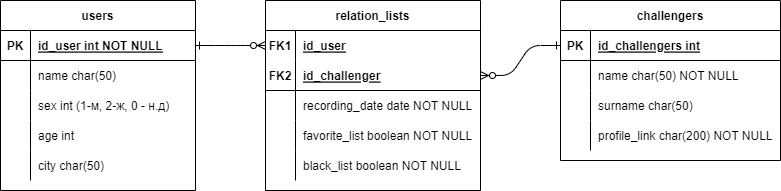

The diagram above was exported from draw.io. Its source (the exported page's mxGraphModel, read from the mxfile embedded in the PNG):
<mxGraphModel dx="830" dy="457" grid="1" gridSize="10" guides="1" tooltips="1" connect="1" arrows="1" fold="1" page="1" pageScale="1" pageWidth="850" pageHeight="1100" math="0" shadow="0" extFonts="Permanent Marker^https://fonts.googleapis.com/css?family=Permanent+Marker">
  <root>
    <mxCell id="0" />
    <mxCell id="1" parent="0" />
    <mxCell id="C-vyLk0tnHw3VtMMgP7b-1" value="" style="edgeStyle=entityRelationEdgeStyle;endArrow=ERzeroToMany;startArrow=ERone;endFill=1;startFill=0;entryX=0;entryY=0.5;entryDx=0;entryDy=0;" parent="1" source="C-vyLk0tnHw3VtMMgP7b-24" target="C-vyLk0tnHw3VtMMgP7b-3" edge="1">
      <mxGeometry width="100" height="100" relative="1" as="geometry">
        <mxPoint x="285" y="700" as="sourcePoint" />
        <mxPoint x="385" y="600" as="targetPoint" />
      </mxGeometry>
    </mxCell>
    <mxCell id="C-vyLk0tnHw3VtMMgP7b-2" value="relation_lists" style="shape=table;startSize=30;container=1;collapsible=1;childLayout=tableLayout;fixedRows=1;rowLines=0;fontStyle=1;align=center;resizeLast=1;" parent="1" vertex="1">
      <mxGeometry x="305" y="100" width="215" height="190" as="geometry" />
    </mxCell>
    <mxCell id="C-vyLk0tnHw3VtMMgP7b-3" value="" style="shape=partialRectangle;collapsible=0;dropTarget=0;pointerEvents=0;fillColor=none;points=[[0,0.5],[1,0.5]];portConstraint=eastwest;top=0;left=0;right=0;bottom=0;" parent="C-vyLk0tnHw3VtMMgP7b-2" vertex="1">
      <mxGeometry y="30" width="215" height="30" as="geometry" />
    </mxCell>
    <mxCell id="C-vyLk0tnHw3VtMMgP7b-4" value="FK1" style="shape=partialRectangle;overflow=hidden;connectable=0;fillColor=none;top=0;left=0;bottom=0;right=0;fontStyle=1;" parent="C-vyLk0tnHw3VtMMgP7b-3" vertex="1">
      <mxGeometry width="30" height="30" as="geometry">
        <mxRectangle width="30" height="30" as="alternateBounds" />
      </mxGeometry>
    </mxCell>
    <mxCell id="C-vyLk0tnHw3VtMMgP7b-5" value="id_user" style="shape=partialRectangle;overflow=hidden;connectable=0;fillColor=none;top=0;left=0;bottom=0;right=0;align=left;spacingLeft=6;fontStyle=5;" parent="C-vyLk0tnHw3VtMMgP7b-3" vertex="1">
      <mxGeometry x="30" width="185" height="30" as="geometry">
        <mxRectangle width="185" height="30" as="alternateBounds" />
      </mxGeometry>
    </mxCell>
    <mxCell id="9kWRutIf5DxXqm2evigI-10" style="shape=partialRectangle;collapsible=0;dropTarget=0;pointerEvents=0;fillColor=none;points=[[0,0.5],[1,0.5]];portConstraint=eastwest;top=0;left=0;right=0;bottom=1;" vertex="1" parent="C-vyLk0tnHw3VtMMgP7b-2">
      <mxGeometry y="60" width="215" height="30" as="geometry" />
    </mxCell>
    <mxCell id="9kWRutIf5DxXqm2evigI-11" value="FK2" style="shape=partialRectangle;overflow=hidden;connectable=0;fillColor=none;top=0;left=0;bottom=1;right=0;fontStyle=1;" vertex="1" parent="9kWRutIf5DxXqm2evigI-10">
      <mxGeometry width="30" height="30" as="geometry">
        <mxRectangle width="30" height="30" as="alternateBounds" />
      </mxGeometry>
    </mxCell>
    <mxCell id="9kWRutIf5DxXqm2evigI-12" value="id_challenger" style="shape=partialRectangle;overflow=hidden;connectable=0;fillColor=none;top=0;left=0;bottom=1;right=0;align=left;spacingLeft=6;fontStyle=5;" vertex="1" parent="9kWRutIf5DxXqm2evigI-10">
      <mxGeometry x="30" width="185" height="30" as="geometry">
        <mxRectangle width="185" height="30" as="alternateBounds" />
      </mxGeometry>
    </mxCell>
    <mxCell id="C-vyLk0tnHw3VtMMgP7b-6" value="" style="shape=partialRectangle;collapsible=0;dropTarget=0;pointerEvents=0;fillColor=none;points=[[0,0.5],[1,0.5]];portConstraint=eastwest;top=0;left=0;right=0;bottom=0;" parent="C-vyLk0tnHw3VtMMgP7b-2" vertex="1">
      <mxGeometry y="90" width="215" height="30" as="geometry" />
    </mxCell>
    <mxCell id="C-vyLk0tnHw3VtMMgP7b-7" value="" style="shape=partialRectangle;overflow=hidden;connectable=0;fillColor=none;top=0;left=0;bottom=0;right=0;" parent="C-vyLk0tnHw3VtMMgP7b-6" vertex="1">
      <mxGeometry width="30" height="30" as="geometry">
        <mxRectangle width="30" height="30" as="alternateBounds" />
      </mxGeometry>
    </mxCell>
    <mxCell id="C-vyLk0tnHw3VtMMgP7b-8" value="recording_date date NOT NULL" style="shape=partialRectangle;overflow=hidden;connectable=0;fillColor=none;top=0;left=0;bottom=0;right=0;align=left;spacingLeft=6;" parent="C-vyLk0tnHw3VtMMgP7b-6" vertex="1">
      <mxGeometry x="30" width="185" height="30" as="geometry">
        <mxRectangle width="185" height="30" as="alternateBounds" />
      </mxGeometry>
    </mxCell>
    <mxCell id="C-vyLk0tnHw3VtMMgP7b-9" value="" style="shape=partialRectangle;collapsible=0;dropTarget=0;pointerEvents=0;fillColor=none;points=[[0,0.5],[1,0.5]];portConstraint=eastwest;top=0;left=0;right=0;bottom=0;" parent="C-vyLk0tnHw3VtMMgP7b-2" vertex="1">
      <mxGeometry y="120" width="215" height="30" as="geometry" />
    </mxCell>
    <mxCell id="C-vyLk0tnHw3VtMMgP7b-10" value="" style="shape=partialRectangle;overflow=hidden;connectable=0;fillColor=none;top=0;left=0;bottom=0;right=0;" parent="C-vyLk0tnHw3VtMMgP7b-9" vertex="1">
      <mxGeometry width="30" height="30" as="geometry">
        <mxRectangle width="30" height="30" as="alternateBounds" />
      </mxGeometry>
    </mxCell>
    <mxCell id="C-vyLk0tnHw3VtMMgP7b-11" value="favorite_list boolean NOT NULL" style="shape=partialRectangle;overflow=hidden;connectable=0;fillColor=none;top=0;left=0;bottom=0;right=0;align=left;spacingLeft=6;" parent="C-vyLk0tnHw3VtMMgP7b-9" vertex="1">
      <mxGeometry x="30" width="185" height="30" as="geometry">
        <mxRectangle width="185" height="30" as="alternateBounds" />
      </mxGeometry>
    </mxCell>
    <mxCell id="9kWRutIf5DxXqm2evigI-13" style="shape=partialRectangle;collapsible=0;dropTarget=0;pointerEvents=0;fillColor=none;points=[[0,0.5],[1,0.5]];portConstraint=eastwest;top=0;left=0;right=0;bottom=0;" vertex="1" parent="C-vyLk0tnHw3VtMMgP7b-2">
      <mxGeometry y="150" width="215" height="30" as="geometry" />
    </mxCell>
    <mxCell id="9kWRutIf5DxXqm2evigI-14" style="shape=partialRectangle;overflow=hidden;connectable=0;fillColor=none;top=0;left=0;bottom=0;right=0;" vertex="1" parent="9kWRutIf5DxXqm2evigI-13">
      <mxGeometry width="30" height="30" as="geometry">
        <mxRectangle width="30" height="30" as="alternateBounds" />
      </mxGeometry>
    </mxCell>
    <mxCell id="9kWRutIf5DxXqm2evigI-15" value="black_list boolean NOT NULL" style="shape=partialRectangle;overflow=hidden;connectable=0;fillColor=none;top=0;left=0;bottom=0;right=0;align=left;spacingLeft=6;" vertex="1" parent="9kWRutIf5DxXqm2evigI-13">
      <mxGeometry x="30" width="185" height="30" as="geometry">
        <mxRectangle width="185" height="30" as="alternateBounds" />
      </mxGeometry>
    </mxCell>
    <mxCell id="C-vyLk0tnHw3VtMMgP7b-13" value="challengers" style="shape=table;startSize=30;container=1;collapsible=1;childLayout=tableLayout;fixedRows=1;rowLines=0;fontStyle=1;align=center;resizeLast=1;" parent="1" vertex="1">
      <mxGeometry x="600" y="100" width="220" height="160" as="geometry" />
    </mxCell>
    <mxCell id="C-vyLk0tnHw3VtMMgP7b-14" value="" style="shape=partialRectangle;collapsible=0;dropTarget=0;pointerEvents=0;fillColor=none;points=[[0,0.5],[1,0.5]];portConstraint=eastwest;top=0;left=0;right=0;bottom=1;" parent="C-vyLk0tnHw3VtMMgP7b-13" vertex="1">
      <mxGeometry y="30" width="220" height="30" as="geometry" />
    </mxCell>
    <mxCell id="C-vyLk0tnHw3VtMMgP7b-15" value="PK" style="shape=partialRectangle;overflow=hidden;connectable=0;fillColor=none;top=0;left=0;bottom=0;right=0;fontStyle=1;" parent="C-vyLk0tnHw3VtMMgP7b-14" vertex="1">
      <mxGeometry width="30" height="30" as="geometry">
        <mxRectangle width="30" height="30" as="alternateBounds" />
      </mxGeometry>
    </mxCell>
    <mxCell id="C-vyLk0tnHw3VtMMgP7b-16" value="id_challengers int" style="shape=partialRectangle;overflow=hidden;connectable=0;fillColor=none;top=0;left=0;bottom=0;right=0;align=left;spacingLeft=6;fontStyle=5;" parent="C-vyLk0tnHw3VtMMgP7b-14" vertex="1">
      <mxGeometry x="30" width="190" height="30" as="geometry">
        <mxRectangle width="190" height="30" as="alternateBounds" />
      </mxGeometry>
    </mxCell>
    <mxCell id="C-vyLk0tnHw3VtMMgP7b-17" value="" style="shape=partialRectangle;collapsible=0;dropTarget=0;pointerEvents=0;fillColor=none;points=[[0,0.5],[1,0.5]];portConstraint=eastwest;top=0;left=0;right=0;bottom=0;" parent="C-vyLk0tnHw3VtMMgP7b-13" vertex="1">
      <mxGeometry y="60" width="220" height="30" as="geometry" />
    </mxCell>
    <mxCell id="C-vyLk0tnHw3VtMMgP7b-18" value="" style="shape=partialRectangle;overflow=hidden;connectable=0;fillColor=none;top=0;left=0;bottom=0;right=0;" parent="C-vyLk0tnHw3VtMMgP7b-17" vertex="1">
      <mxGeometry width="30" height="30" as="geometry">
        <mxRectangle width="30" height="30" as="alternateBounds" />
      </mxGeometry>
    </mxCell>
    <mxCell id="C-vyLk0tnHw3VtMMgP7b-19" value="name char(50) NOT NULL" style="shape=partialRectangle;overflow=hidden;connectable=0;fillColor=none;top=0;left=0;bottom=0;right=0;align=left;spacingLeft=6;" parent="C-vyLk0tnHw3VtMMgP7b-17" vertex="1">
      <mxGeometry x="30" width="190" height="30" as="geometry">
        <mxRectangle width="190" height="30" as="alternateBounds" />
      </mxGeometry>
    </mxCell>
    <mxCell id="C-vyLk0tnHw3VtMMgP7b-20" value="" style="shape=partialRectangle;collapsible=0;dropTarget=0;pointerEvents=0;fillColor=none;points=[[0,0.5],[1,0.5]];portConstraint=eastwest;top=0;left=0;right=0;bottom=0;" parent="C-vyLk0tnHw3VtMMgP7b-13" vertex="1">
      <mxGeometry y="90" width="220" height="30" as="geometry" />
    </mxCell>
    <mxCell id="C-vyLk0tnHw3VtMMgP7b-21" value="" style="shape=partialRectangle;overflow=hidden;connectable=0;fillColor=none;top=0;left=0;bottom=0;right=0;" parent="C-vyLk0tnHw3VtMMgP7b-20" vertex="1">
      <mxGeometry width="30" height="30" as="geometry">
        <mxRectangle width="30" height="30" as="alternateBounds" />
      </mxGeometry>
    </mxCell>
    <mxCell id="C-vyLk0tnHw3VtMMgP7b-22" value="surname char(50)" style="shape=partialRectangle;overflow=hidden;connectable=0;fillColor=none;top=0;left=0;bottom=0;right=0;align=left;spacingLeft=6;" parent="C-vyLk0tnHw3VtMMgP7b-20" vertex="1">
      <mxGeometry x="30" width="190" height="30" as="geometry">
        <mxRectangle width="190" height="30" as="alternateBounds" />
      </mxGeometry>
    </mxCell>
    <mxCell id="9kWRutIf5DxXqm2evigI-20" style="shape=partialRectangle;collapsible=0;dropTarget=0;pointerEvents=0;fillColor=none;points=[[0,0.5],[1,0.5]];portConstraint=eastwest;top=0;left=0;right=0;bottom=0;" vertex="1" parent="C-vyLk0tnHw3VtMMgP7b-13">
      <mxGeometry y="120" width="220" height="30" as="geometry" />
    </mxCell>
    <mxCell id="9kWRutIf5DxXqm2evigI-21" style="shape=partialRectangle;overflow=hidden;connectable=0;fillColor=none;top=0;left=0;bottom=0;right=0;" vertex="1" parent="9kWRutIf5DxXqm2evigI-20">
      <mxGeometry width="30" height="30" as="geometry">
        <mxRectangle width="30" height="30" as="alternateBounds" />
      </mxGeometry>
    </mxCell>
    <mxCell id="9kWRutIf5DxXqm2evigI-22" value="profile_link char(200) NOT NULL" style="shape=partialRectangle;overflow=hidden;connectable=0;fillColor=none;top=0;left=0;bottom=0;right=0;align=left;spacingLeft=6;" vertex="1" parent="9kWRutIf5DxXqm2evigI-20">
      <mxGeometry x="30" width="190" height="30" as="geometry">
        <mxRectangle width="190" height="30" as="alternateBounds" />
      </mxGeometry>
    </mxCell>
    <mxCell id="C-vyLk0tnHw3VtMMgP7b-23" value="users" style="shape=table;startSize=30;container=1;collapsible=1;childLayout=tableLayout;fixedRows=1;rowLines=0;fontStyle=1;align=center;resizeLast=1;" parent="1" vertex="1">
      <mxGeometry x="40" y="100" width="195" height="190" as="geometry" />
    </mxCell>
    <mxCell id="C-vyLk0tnHw3VtMMgP7b-24" value="" style="shape=partialRectangle;collapsible=0;dropTarget=0;pointerEvents=0;fillColor=none;points=[[0,0.5],[1,0.5]];portConstraint=eastwest;top=0;left=0;right=0;bottom=1;" parent="C-vyLk0tnHw3VtMMgP7b-23" vertex="1">
      <mxGeometry y="30" width="195" height="30" as="geometry" />
    </mxCell>
    <mxCell id="C-vyLk0tnHw3VtMMgP7b-25" value="PK" style="shape=partialRectangle;overflow=hidden;connectable=0;fillColor=none;top=0;left=0;bottom=0;right=0;fontStyle=1;" parent="C-vyLk0tnHw3VtMMgP7b-24" vertex="1">
      <mxGeometry width="30" height="30" as="geometry">
        <mxRectangle width="30" height="30" as="alternateBounds" />
      </mxGeometry>
    </mxCell>
    <mxCell id="C-vyLk0tnHw3VtMMgP7b-26" value="id_user int NOT NULL" style="shape=partialRectangle;overflow=hidden;connectable=0;fillColor=none;top=0;left=0;bottom=0;right=0;align=left;spacingLeft=6;fontStyle=5;" parent="C-vyLk0tnHw3VtMMgP7b-24" vertex="1">
      <mxGeometry x="30" width="165" height="30" as="geometry">
        <mxRectangle width="165" height="30" as="alternateBounds" />
      </mxGeometry>
    </mxCell>
    <mxCell id="C-vyLk0tnHw3VtMMgP7b-27" value="" style="shape=partialRectangle;collapsible=0;dropTarget=0;pointerEvents=0;fillColor=none;points=[[0,0.5],[1,0.5]];portConstraint=eastwest;top=0;left=0;right=0;bottom=0;" parent="C-vyLk0tnHw3VtMMgP7b-23" vertex="1">
      <mxGeometry y="60" width="195" height="30" as="geometry" />
    </mxCell>
    <mxCell id="C-vyLk0tnHw3VtMMgP7b-28" value="" style="shape=partialRectangle;overflow=hidden;connectable=0;fillColor=none;top=0;left=0;bottom=0;right=0;" parent="C-vyLk0tnHw3VtMMgP7b-27" vertex="1">
      <mxGeometry width="30" height="30" as="geometry">
        <mxRectangle width="30" height="30" as="alternateBounds" />
      </mxGeometry>
    </mxCell>
    <mxCell id="C-vyLk0tnHw3VtMMgP7b-29" value="name char(50)" style="shape=partialRectangle;overflow=hidden;connectable=0;fillColor=none;top=0;left=0;bottom=0;right=0;align=left;spacingLeft=6;" parent="C-vyLk0tnHw3VtMMgP7b-27" vertex="1">
      <mxGeometry x="30" width="165" height="30" as="geometry">
        <mxRectangle width="165" height="30" as="alternateBounds" />
      </mxGeometry>
    </mxCell>
    <mxCell id="9kWRutIf5DxXqm2evigI-7" style="shape=partialRectangle;collapsible=0;dropTarget=0;pointerEvents=0;fillColor=none;points=[[0,0.5],[1,0.5]];portConstraint=eastwest;top=0;left=0;right=0;bottom=0;" vertex="1" parent="C-vyLk0tnHw3VtMMgP7b-23">
      <mxGeometry y="90" width="195" height="30" as="geometry" />
    </mxCell>
    <mxCell id="9kWRutIf5DxXqm2evigI-8" style="shape=partialRectangle;overflow=hidden;connectable=0;fillColor=none;top=0;left=0;bottom=0;right=0;" vertex="1" parent="9kWRutIf5DxXqm2evigI-7">
      <mxGeometry width="30" height="30" as="geometry">
        <mxRectangle width="30" height="30" as="alternateBounds" />
      </mxGeometry>
    </mxCell>
    <mxCell id="9kWRutIf5DxXqm2evigI-9" value="sex int (1-м, 2-ж, 0 - н.д)" style="shape=partialRectangle;overflow=hidden;connectable=0;fillColor=none;top=0;left=0;bottom=0;right=0;align=left;spacingLeft=6;" vertex="1" parent="9kWRutIf5DxXqm2evigI-7">
      <mxGeometry x="30" width="165" height="30" as="geometry">
        <mxRectangle width="165" height="30" as="alternateBounds" />
      </mxGeometry>
    </mxCell>
    <mxCell id="9kWRutIf5DxXqm2evigI-4" style="shape=partialRectangle;collapsible=0;dropTarget=0;pointerEvents=0;fillColor=none;points=[[0,0.5],[1,0.5]];portConstraint=eastwest;top=0;left=0;right=0;bottom=0;" vertex="1" parent="C-vyLk0tnHw3VtMMgP7b-23">
      <mxGeometry y="120" width="195" height="30" as="geometry" />
    </mxCell>
    <mxCell id="9kWRutIf5DxXqm2evigI-5" style="shape=partialRectangle;overflow=hidden;connectable=0;fillColor=none;top=0;left=0;bottom=0;right=0;" vertex="1" parent="9kWRutIf5DxXqm2evigI-4">
      <mxGeometry width="30" height="30" as="geometry">
        <mxRectangle width="30" height="30" as="alternateBounds" />
      </mxGeometry>
    </mxCell>
    <mxCell id="9kWRutIf5DxXqm2evigI-6" value="age int" style="shape=partialRectangle;overflow=hidden;connectable=0;fillColor=none;top=0;left=0;bottom=0;right=0;align=left;spacingLeft=6;" vertex="1" parent="9kWRutIf5DxXqm2evigI-4">
      <mxGeometry x="30" width="165" height="30" as="geometry">
        <mxRectangle width="165" height="30" as="alternateBounds" />
      </mxGeometry>
    </mxCell>
    <mxCell id="9kWRutIf5DxXqm2evigI-1" style="shape=partialRectangle;collapsible=0;dropTarget=0;pointerEvents=0;fillColor=none;points=[[0,0.5],[1,0.5]];portConstraint=eastwest;top=0;left=0;right=0;bottom=0;" vertex="1" parent="C-vyLk0tnHw3VtMMgP7b-23">
      <mxGeometry y="150" width="195" height="30" as="geometry" />
    </mxCell>
    <mxCell id="9kWRutIf5DxXqm2evigI-2" style="shape=partialRectangle;overflow=hidden;connectable=0;fillColor=none;top=0;left=0;bottom=0;right=0;" vertex="1" parent="9kWRutIf5DxXqm2evigI-1">
      <mxGeometry width="30" height="30" as="geometry">
        <mxRectangle width="30" height="30" as="alternateBounds" />
      </mxGeometry>
    </mxCell>
    <mxCell id="9kWRutIf5DxXqm2evigI-3" value="city char(50)" style="shape=partialRectangle;overflow=hidden;connectable=0;fillColor=none;top=0;left=0;bottom=0;right=0;align=left;spacingLeft=6;" vertex="1" parent="9kWRutIf5DxXqm2evigI-1">
      <mxGeometry x="30" width="165" height="30" as="geometry">
        <mxRectangle width="165" height="30" as="alternateBounds" />
      </mxGeometry>
    </mxCell>
    <mxCell id="C-vyLk0tnHw3VtMMgP7b-12" value="" style="edgeStyle=entityRelationEdgeStyle;endArrow=ERzeroToMany;startArrow=ERone;endFill=1;startFill=0;exitX=0;exitY=0.5;exitDx=0;exitDy=0;entryX=1;entryY=0.5;entryDx=0;entryDy=0;" parent="1" source="C-vyLk0tnHw3VtMMgP7b-14" target="9kWRutIf5DxXqm2evigI-10" edge="1">
      <mxGeometry width="100" height="100" relative="1" as="geometry">
        <mxPoint x="465" y="170" as="sourcePoint" />
        <mxPoint x="525" y="195" as="targetPoint" />
      </mxGeometry>
    </mxCell>
  </root>
</mxGraphModel>